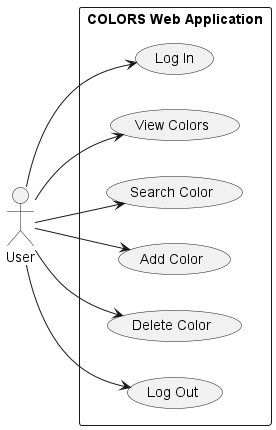

The diagram above was rendered by PlantUML. Its source (embedded in the PNG):
@startuml usecase
left to right direction

actor User

rectangle "COLORS Web Application" {
  usecase "Log In"
  usecase "View Colors"
  usecase "Search Color"
  usecase "Add Color"
  usecase "Delete Color"
  usecase "Log Out"
}

User --> "Log In"
User --> "View Colors"
User --> "Search Color"
User --> "Add Color"
User --> "Delete Color"
User --> "Log Out"

@enduml